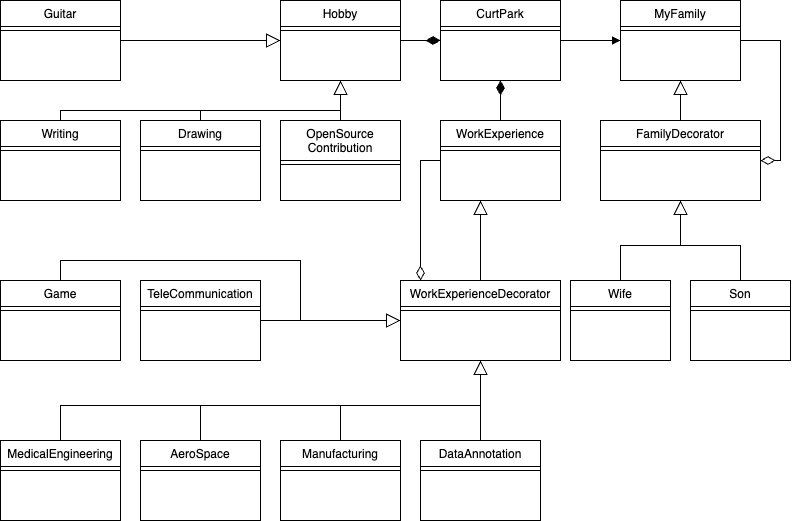

The diagram above was exported from draw.io. Its source (the exported page's mxGraphModel, read from the mxfile embedded in the PNG):
<mxGraphModel dx="858" dy="557" grid="1" gridSize="10" guides="1" tooltips="1" connect="1" arrows="1" fold="1" page="1" pageScale="1" pageWidth="827" pageHeight="1169" math="0" shadow="0">
  <root>
    <mxCell id="WIyWlLk6GJQsqaUBKTNV-0" />
    <mxCell id="WIyWlLk6GJQsqaUBKTNV-1" parent="WIyWlLk6GJQsqaUBKTNV-0" />
    <mxCell id="_S0urtxYcONbl78gvcun-3" style="edgeStyle=orthogonalEdgeStyle;rounded=0;orthogonalLoop=1;jettySize=auto;html=1;exitX=1;exitY=0.5;exitDx=0;exitDy=0;entryX=1;entryY=0.5;entryDx=0;entryDy=0;endArrow=diamondThin;endFill=0;startSize=7;endSize=12;" parent="WIyWlLk6GJQsqaUBKTNV-1" source="zkfFHV4jXpPFQw0GAbJ--0" target="zkfFHV4jXpPFQw0GAbJ--13" edge="1">
      <mxGeometry relative="1" as="geometry">
        <Array as="points">
          <mxPoint x="800" y="80" />
          <mxPoint x="800" y="200" />
        </Array>
      </mxGeometry>
    </mxCell>
    <mxCell id="zkfFHV4jXpPFQw0GAbJ--0" value="MyFamily" style="swimlane;fontStyle=0;align=center;verticalAlign=top;childLayout=stackLayout;horizontal=1;startSize=26;horizontalStack=0;resizeParent=1;resizeLast=0;collapsible=1;marginBottom=0;rounded=0;shadow=0;strokeWidth=1;" parent="WIyWlLk6GJQsqaUBKTNV-1" vertex="1">
      <mxGeometry x="640" y="40" width="120" height="80" as="geometry">
        <mxRectangle x="230" y="140" width="160" height="26" as="alternateBounds" />
      </mxGeometry>
    </mxCell>
    <mxCell id="zkfFHV4jXpPFQw0GAbJ--4" value="" style="line;html=1;strokeWidth=1;align=left;verticalAlign=middle;spacingTop=-1;spacingLeft=3;spacingRight=3;rotatable=0;labelPosition=right;points=[];portConstraint=eastwest;" parent="zkfFHV4jXpPFQw0GAbJ--0" vertex="1">
      <mxGeometry y="26" width="120" height="8" as="geometry" />
    </mxCell>
    <mxCell id="zkfFHV4jXpPFQw0GAbJ--13" value="FamilyDecorator" style="swimlane;fontStyle=0;align=center;verticalAlign=top;childLayout=stackLayout;horizontal=1;startSize=26;horizontalStack=0;resizeParent=1;resizeLast=0;collapsible=1;marginBottom=0;rounded=0;shadow=0;strokeWidth=1;" parent="WIyWlLk6GJQsqaUBKTNV-1" vertex="1">
      <mxGeometry x="620" y="160" width="160" height="80" as="geometry">
        <mxRectangle x="340" y="380" width="170" height="26" as="alternateBounds" />
      </mxGeometry>
    </mxCell>
    <mxCell id="zkfFHV4jXpPFQw0GAbJ--15" value="" style="line;html=1;strokeWidth=1;align=left;verticalAlign=middle;spacingTop=-1;spacingLeft=3;spacingRight=3;rotatable=0;labelPosition=right;points=[];portConstraint=eastwest;" parent="zkfFHV4jXpPFQw0GAbJ--13" vertex="1">
      <mxGeometry y="26" width="160" height="8" as="geometry" />
    </mxCell>
    <mxCell id="zkfFHV4jXpPFQw0GAbJ--16" value="" style="endArrow=block;endSize=12;endFill=0;shadow=0;strokeWidth=1;rounded=0;edgeStyle=elbowEdgeStyle;elbow=vertical;" parent="WIyWlLk6GJQsqaUBKTNV-1" source="zkfFHV4jXpPFQw0GAbJ--13" target="zkfFHV4jXpPFQw0GAbJ--0" edge="1">
      <mxGeometry width="160" relative="1" as="geometry">
        <mxPoint x="210" y="373" as="sourcePoint" />
        <mxPoint x="310" y="271" as="targetPoint" />
      </mxGeometry>
    </mxCell>
    <mxCell id="zkfFHV4jXpPFQw0GAbJ--17" value="CurtPark" style="swimlane;fontStyle=0;align=center;verticalAlign=top;childLayout=stackLayout;horizontal=1;startSize=26;horizontalStack=0;resizeParent=1;resizeLast=0;collapsible=1;marginBottom=0;rounded=0;shadow=0;strokeWidth=1;" parent="WIyWlLk6GJQsqaUBKTNV-1" vertex="1">
      <mxGeometry x="460" y="40" width="120" height="80" as="geometry">
        <mxRectangle x="550" y="140" width="160" height="26" as="alternateBounds" />
      </mxGeometry>
    </mxCell>
    <mxCell id="zkfFHV4jXpPFQw0GAbJ--23" value="" style="line;html=1;strokeWidth=1;align=left;verticalAlign=middle;spacingTop=-1;spacingLeft=3;spacingRight=3;rotatable=0;labelPosition=right;points=[];portConstraint=eastwest;" parent="zkfFHV4jXpPFQw0GAbJ--17" vertex="1">
      <mxGeometry y="26" width="120" height="8" as="geometry" />
    </mxCell>
    <mxCell id="_S0urtxYcONbl78gvcun-0" style="edgeStyle=orthogonalEdgeStyle;rounded=0;orthogonalLoop=1;jettySize=auto;html=1;endArrow=block;endFill=1;entryX=0;entryY=0.5;entryDx=0;entryDy=0;" parent="WIyWlLk6GJQsqaUBKTNV-1" target="zkfFHV4jXpPFQw0GAbJ--0" edge="1">
      <mxGeometry relative="1" as="geometry">
        <mxPoint x="580" y="80" as="sourcePoint" />
        <mxPoint x="620" y="79.5" as="targetPoint" />
      </mxGeometry>
    </mxCell>
    <mxCell id="_S0urtxYcONbl78gvcun-10" style="edgeStyle=orthogonalEdgeStyle;rounded=0;orthogonalLoop=1;jettySize=auto;html=1;exitX=0.5;exitY=0;exitDx=0;exitDy=0;entryX=0.5;entryY=1;entryDx=0;entryDy=0;endArrow=block;endFill=0;startSize=7;endSize=12;" parent="WIyWlLk6GJQsqaUBKTNV-1" source="_S0urtxYcONbl78gvcun-4" target="zkfFHV4jXpPFQw0GAbJ--13" edge="1">
      <mxGeometry relative="1" as="geometry" />
    </mxCell>
    <mxCell id="_S0urtxYcONbl78gvcun-4" value="Wife" style="swimlane;fontStyle=0;align=center;verticalAlign=top;childLayout=stackLayout;horizontal=1;startSize=26;horizontalStack=0;resizeParent=1;resizeLast=0;collapsible=1;marginBottom=0;rounded=0;shadow=0;strokeWidth=1;" parent="WIyWlLk6GJQsqaUBKTNV-1" vertex="1">
      <mxGeometry x="590" y="320" width="100" height="80" as="geometry">
        <mxRectangle x="340" y="380" width="170" height="26" as="alternateBounds" />
      </mxGeometry>
    </mxCell>
    <mxCell id="_S0urtxYcONbl78gvcun-5" value="" style="line;html=1;strokeWidth=1;align=left;verticalAlign=middle;spacingTop=-1;spacingLeft=3;spacingRight=3;rotatable=0;labelPosition=right;points=[];portConstraint=eastwest;" parent="_S0urtxYcONbl78gvcun-4" vertex="1">
      <mxGeometry y="26" width="100" height="8" as="geometry" />
    </mxCell>
    <mxCell id="_S0urtxYcONbl78gvcun-11" style="edgeStyle=orthogonalEdgeStyle;rounded=0;orthogonalLoop=1;jettySize=auto;html=1;exitX=0.5;exitY=0;exitDx=0;exitDy=0;entryX=0.5;entryY=1;entryDx=0;entryDy=0;endArrow=block;endFill=0;startSize=7;endSize=12;" parent="WIyWlLk6GJQsqaUBKTNV-1" source="_S0urtxYcONbl78gvcun-8" target="zkfFHV4jXpPFQw0GAbJ--13" edge="1">
      <mxGeometry relative="1" as="geometry" />
    </mxCell>
    <mxCell id="_S0urtxYcONbl78gvcun-8" value="Son" style="swimlane;fontStyle=0;align=center;verticalAlign=top;childLayout=stackLayout;horizontal=1;startSize=26;horizontalStack=0;resizeParent=1;resizeLast=0;collapsible=1;marginBottom=0;rounded=0;shadow=0;strokeWidth=1;" parent="WIyWlLk6GJQsqaUBKTNV-1" vertex="1">
      <mxGeometry x="710" y="320" width="100" height="80" as="geometry">
        <mxRectangle x="340" y="380" width="170" height="26" as="alternateBounds" />
      </mxGeometry>
    </mxCell>
    <mxCell id="_S0urtxYcONbl78gvcun-9" value="" style="line;html=1;strokeWidth=1;align=left;verticalAlign=middle;spacingTop=-1;spacingLeft=3;spacingRight=3;rotatable=0;labelPosition=right;points=[];portConstraint=eastwest;" parent="_S0urtxYcONbl78gvcun-8" vertex="1">
      <mxGeometry y="26" width="100" height="8" as="geometry" />
    </mxCell>
    <mxCell id="_S0urtxYcONbl78gvcun-14" style="edgeStyle=orthogonalEdgeStyle;rounded=0;orthogonalLoop=1;jettySize=auto;html=1;exitX=1;exitY=0.5;exitDx=0;exitDy=0;entryX=0;entryY=0.5;entryDx=0;entryDy=0;endArrow=diamondThin;endFill=1;startSize=7;endSize=12;" parent="WIyWlLk6GJQsqaUBKTNV-1" source="_S0urtxYcONbl78gvcun-12" target="zkfFHV4jXpPFQw0GAbJ--17" edge="1">
      <mxGeometry relative="1" as="geometry" />
    </mxCell>
    <mxCell id="_S0urtxYcONbl78gvcun-12" value="Hobby" style="swimlane;fontStyle=0;align=center;verticalAlign=top;childLayout=stackLayout;horizontal=1;startSize=26;horizontalStack=0;resizeParent=1;resizeLast=0;collapsible=1;marginBottom=0;rounded=0;shadow=0;strokeWidth=1;" parent="WIyWlLk6GJQsqaUBKTNV-1" vertex="1">
      <mxGeometry x="300" y="40" width="120" height="80" as="geometry">
        <mxRectangle x="550" y="140" width="160" height="26" as="alternateBounds" />
      </mxGeometry>
    </mxCell>
    <mxCell id="_S0urtxYcONbl78gvcun-13" value="" style="line;html=1;strokeWidth=1;align=left;verticalAlign=middle;spacingTop=-1;spacingLeft=3;spacingRight=3;rotatable=0;labelPosition=right;points=[];portConstraint=eastwest;" parent="_S0urtxYcONbl78gvcun-12" vertex="1">
      <mxGeometry y="26" width="120" height="8" as="geometry" />
    </mxCell>
    <mxCell id="_S0urtxYcONbl78gvcun-23" style="edgeStyle=orthogonalEdgeStyle;rounded=0;orthogonalLoop=1;jettySize=auto;html=1;exitX=1;exitY=0.5;exitDx=0;exitDy=0;entryX=0;entryY=0.5;entryDx=0;entryDy=0;endArrow=block;endFill=0;startSize=7;endSize=12;" parent="WIyWlLk6GJQsqaUBKTNV-1" source="_S0urtxYcONbl78gvcun-15" target="_S0urtxYcONbl78gvcun-12" edge="1">
      <mxGeometry relative="1" as="geometry" />
    </mxCell>
    <mxCell id="_S0urtxYcONbl78gvcun-15" value="Guitar" style="swimlane;fontStyle=0;align=center;verticalAlign=top;childLayout=stackLayout;horizontal=1;startSize=26;horizontalStack=0;resizeParent=1;resizeLast=0;collapsible=1;marginBottom=0;rounded=0;shadow=0;strokeWidth=1;" parent="WIyWlLk6GJQsqaUBKTNV-1" vertex="1">
      <mxGeometry x="20" y="40" width="120" height="80" as="geometry">
        <mxRectangle x="550" y="140" width="160" height="26" as="alternateBounds" />
      </mxGeometry>
    </mxCell>
    <mxCell id="_S0urtxYcONbl78gvcun-16" value="" style="line;html=1;strokeWidth=1;align=left;verticalAlign=middle;spacingTop=-1;spacingLeft=3;spacingRight=3;rotatable=0;labelPosition=right;points=[];portConstraint=eastwest;" parent="_S0urtxYcONbl78gvcun-15" vertex="1">
      <mxGeometry y="26" width="120" height="8" as="geometry" />
    </mxCell>
    <mxCell id="_S0urtxYcONbl78gvcun-26" style="edgeStyle=orthogonalEdgeStyle;rounded=0;orthogonalLoop=1;jettySize=auto;html=1;exitX=0.5;exitY=0;exitDx=0;exitDy=0;endArrow=block;endFill=0;startSize=7;endSize=12;" parent="WIyWlLk6GJQsqaUBKTNV-1" source="_S0urtxYcONbl78gvcun-17" edge="1">
      <mxGeometry relative="1" as="geometry">
        <mxPoint x="360" y="120" as="targetPoint" />
        <Array as="points">
          <mxPoint x="80" y="150" />
          <mxPoint x="360" y="150" />
        </Array>
      </mxGeometry>
    </mxCell>
    <mxCell id="_S0urtxYcONbl78gvcun-17" value="Writing" style="swimlane;fontStyle=0;align=center;verticalAlign=top;childLayout=stackLayout;horizontal=1;startSize=26;horizontalStack=0;resizeParent=1;resizeLast=0;collapsible=1;marginBottom=0;rounded=0;shadow=0;strokeWidth=1;" parent="WIyWlLk6GJQsqaUBKTNV-1" vertex="1">
      <mxGeometry x="20" y="160" width="120" height="80" as="geometry">
        <mxRectangle x="550" y="140" width="160" height="26" as="alternateBounds" />
      </mxGeometry>
    </mxCell>
    <mxCell id="_S0urtxYcONbl78gvcun-18" value="" style="line;html=1;strokeWidth=1;align=left;verticalAlign=middle;spacingTop=-1;spacingLeft=3;spacingRight=3;rotatable=0;labelPosition=right;points=[];portConstraint=eastwest;" parent="_S0urtxYcONbl78gvcun-17" vertex="1">
      <mxGeometry y="26" width="120" height="8" as="geometry" />
    </mxCell>
    <mxCell id="_S0urtxYcONbl78gvcun-25" style="edgeStyle=orthogonalEdgeStyle;rounded=0;orthogonalLoop=1;jettySize=auto;html=1;exitX=0.5;exitY=0;exitDx=0;exitDy=0;endArrow=block;endFill=0;startSize=7;endSize=12;" parent="WIyWlLk6GJQsqaUBKTNV-1" source="_S0urtxYcONbl78gvcun-19" edge="1">
      <mxGeometry relative="1" as="geometry">
        <mxPoint x="360" y="120" as="targetPoint" />
        <Array as="points">
          <mxPoint x="220" y="150" />
          <mxPoint x="360" y="150" />
        </Array>
      </mxGeometry>
    </mxCell>
    <mxCell id="_S0urtxYcONbl78gvcun-19" value="Drawing" style="swimlane;fontStyle=0;align=center;verticalAlign=top;childLayout=stackLayout;horizontal=1;startSize=26;horizontalStack=0;resizeParent=1;resizeLast=0;collapsible=1;marginBottom=0;rounded=0;shadow=0;strokeWidth=1;" parent="WIyWlLk6GJQsqaUBKTNV-1" vertex="1">
      <mxGeometry x="160" y="160" width="120" height="80" as="geometry">
        <mxRectangle x="550" y="140" width="160" height="26" as="alternateBounds" />
      </mxGeometry>
    </mxCell>
    <mxCell id="_S0urtxYcONbl78gvcun-20" value="" style="line;html=1;strokeWidth=1;align=left;verticalAlign=middle;spacingTop=-1;spacingLeft=3;spacingRight=3;rotatable=0;labelPosition=right;points=[];portConstraint=eastwest;" parent="_S0urtxYcONbl78gvcun-19" vertex="1">
      <mxGeometry y="26" width="120" height="8" as="geometry" />
    </mxCell>
    <mxCell id="_S0urtxYcONbl78gvcun-24" style="edgeStyle=orthogonalEdgeStyle;rounded=0;orthogonalLoop=1;jettySize=auto;html=1;exitX=0.5;exitY=0;exitDx=0;exitDy=0;entryX=0.5;entryY=1;entryDx=0;entryDy=0;endArrow=block;endFill=0;startSize=7;endSize=12;" parent="WIyWlLk6GJQsqaUBKTNV-1" source="_S0urtxYcONbl78gvcun-21" target="_S0urtxYcONbl78gvcun-12" edge="1">
      <mxGeometry relative="1" as="geometry" />
    </mxCell>
    <mxCell id="_S0urtxYcONbl78gvcun-21" value="OpenSource&#10;Contribution" style="swimlane;fontStyle=0;align=center;verticalAlign=top;childLayout=stackLayout;horizontal=1;startSize=40;horizontalStack=0;resizeParent=1;resizeLast=0;collapsible=1;marginBottom=0;rounded=0;shadow=0;strokeWidth=1;" parent="WIyWlLk6GJQsqaUBKTNV-1" vertex="1">
      <mxGeometry x="300" y="160" width="120" height="80" as="geometry">
        <mxRectangle x="550" y="140" width="160" height="26" as="alternateBounds" />
      </mxGeometry>
    </mxCell>
    <mxCell id="_S0urtxYcONbl78gvcun-22" value="" style="line;html=1;strokeWidth=1;align=left;verticalAlign=middle;spacingTop=-1;spacingLeft=3;spacingRight=3;rotatable=0;labelPosition=right;points=[];portConstraint=eastwest;" parent="_S0urtxYcONbl78gvcun-21" vertex="1">
      <mxGeometry y="40" width="120" height="8" as="geometry" />
    </mxCell>
    <mxCell id="_S0urtxYcONbl78gvcun-29" style="edgeStyle=orthogonalEdgeStyle;rounded=0;orthogonalLoop=1;jettySize=auto;html=1;exitX=0.5;exitY=0;exitDx=0;exitDy=0;endArrow=diamondThin;endFill=1;startSize=7;endSize=12;" parent="WIyWlLk6GJQsqaUBKTNV-1" source="_S0urtxYcONbl78gvcun-27" edge="1">
      <mxGeometry relative="1" as="geometry">
        <mxPoint x="520" y="120" as="targetPoint" />
      </mxGeometry>
    </mxCell>
    <mxCell id="_S0urtxYcONbl78gvcun-33" style="edgeStyle=orthogonalEdgeStyle;rounded=0;orthogonalLoop=1;jettySize=auto;html=1;exitX=0;exitY=0.5;exitDx=0;exitDy=0;entryX=0.125;entryY=0;entryDx=0;entryDy=0;entryPerimeter=0;endArrow=diamondThin;endFill=0;startSize=7;endSize=12;" parent="WIyWlLk6GJQsqaUBKTNV-1" source="_S0urtxYcONbl78gvcun-27" target="_S0urtxYcONbl78gvcun-30" edge="1">
      <mxGeometry relative="1" as="geometry" />
    </mxCell>
    <mxCell id="_S0urtxYcONbl78gvcun-27" value="WorkExperience" style="swimlane;fontStyle=0;align=center;verticalAlign=top;childLayout=stackLayout;horizontal=1;startSize=26;horizontalStack=0;resizeParent=1;resizeLast=0;collapsible=1;marginBottom=0;rounded=0;shadow=0;strokeWidth=1;" parent="WIyWlLk6GJQsqaUBKTNV-1" vertex="1">
      <mxGeometry x="460" y="160" width="120" height="80" as="geometry">
        <mxRectangle x="340" y="380" width="170" height="26" as="alternateBounds" />
      </mxGeometry>
    </mxCell>
    <mxCell id="_S0urtxYcONbl78gvcun-28" value="" style="line;html=1;strokeWidth=1;align=left;verticalAlign=middle;spacingTop=-1;spacingLeft=3;spacingRight=3;rotatable=0;labelPosition=right;points=[];portConstraint=eastwest;" parent="_S0urtxYcONbl78gvcun-27" vertex="1">
      <mxGeometry y="26" width="120" height="8" as="geometry" />
    </mxCell>
    <mxCell id="_S0urtxYcONbl78gvcun-32" style="edgeStyle=orthogonalEdgeStyle;rounded=0;orthogonalLoop=1;jettySize=auto;html=1;exitX=0.5;exitY=0;exitDx=0;exitDy=0;endArrow=block;endFill=0;startSize=7;endSize=12;" parent="WIyWlLk6GJQsqaUBKTNV-1" source="_S0urtxYcONbl78gvcun-30" edge="1">
      <mxGeometry relative="1" as="geometry">
        <mxPoint x="500" y="240" as="targetPoint" />
      </mxGeometry>
    </mxCell>
    <mxCell id="_S0urtxYcONbl78gvcun-30" value="WorkExperienceDecorator" style="swimlane;fontStyle=0;align=center;verticalAlign=top;childLayout=stackLayout;horizontal=1;startSize=26;horizontalStack=0;resizeParent=1;resizeLast=0;collapsible=1;marginBottom=0;rounded=0;shadow=0;strokeWidth=1;" parent="WIyWlLk6GJQsqaUBKTNV-1" vertex="1">
      <mxGeometry x="420" y="320" width="160" height="80" as="geometry">
        <mxRectangle x="340" y="380" width="170" height="26" as="alternateBounds" />
      </mxGeometry>
    </mxCell>
    <mxCell id="_S0urtxYcONbl78gvcun-31" value="" style="line;html=1;strokeWidth=1;align=left;verticalAlign=middle;spacingTop=-1;spacingLeft=3;spacingRight=3;rotatable=0;labelPosition=right;points=[];portConstraint=eastwest;" parent="_S0urtxYcONbl78gvcun-30" vertex="1">
      <mxGeometry y="26" width="160" height="8" as="geometry" />
    </mxCell>
    <mxCell id="_S0urtxYcONbl78gvcun-62" style="edgeStyle=orthogonalEdgeStyle;rounded=0;orthogonalLoop=1;jettySize=auto;html=1;exitX=0.5;exitY=0;exitDx=0;exitDy=0;endArrow=block;endFill=0;startSize=7;endSize=12;" parent="WIyWlLk6GJQsqaUBKTNV-1" source="_S0urtxYcONbl78gvcun-34" edge="1">
      <mxGeometry relative="1" as="geometry">
        <mxPoint x="420" y="360" as="targetPoint" />
        <Array as="points">
          <mxPoint x="80" y="300" />
          <mxPoint x="320" y="300" />
          <mxPoint x="320" y="360" />
        </Array>
      </mxGeometry>
    </mxCell>
    <mxCell id="_S0urtxYcONbl78gvcun-34" value="Game" style="swimlane;fontStyle=0;align=center;verticalAlign=top;childLayout=stackLayout;horizontal=1;startSize=26;horizontalStack=0;resizeParent=1;resizeLast=0;collapsible=1;marginBottom=0;rounded=0;shadow=0;strokeWidth=1;" parent="WIyWlLk6GJQsqaUBKTNV-1" vertex="1">
      <mxGeometry x="20" y="320" width="120" height="80" as="geometry">
        <mxRectangle x="550" y="140" width="160" height="26" as="alternateBounds" />
      </mxGeometry>
    </mxCell>
    <mxCell id="_S0urtxYcONbl78gvcun-35" value="" style="line;html=1;strokeWidth=1;align=left;verticalAlign=middle;spacingTop=-1;spacingLeft=3;spacingRight=3;rotatable=0;labelPosition=right;points=[];portConstraint=eastwest;" parent="_S0urtxYcONbl78gvcun-34" vertex="1">
      <mxGeometry y="26" width="120" height="8" as="geometry" />
    </mxCell>
    <mxCell id="_S0urtxYcONbl78gvcun-61" style="edgeStyle=orthogonalEdgeStyle;rounded=0;orthogonalLoop=1;jettySize=auto;html=1;exitX=1;exitY=0.5;exitDx=0;exitDy=0;entryX=0;entryY=0.5;entryDx=0;entryDy=0;endArrow=block;endFill=0;startSize=7;endSize=12;" parent="WIyWlLk6GJQsqaUBKTNV-1" source="_S0urtxYcONbl78gvcun-36" target="_S0urtxYcONbl78gvcun-30" edge="1">
      <mxGeometry relative="1" as="geometry" />
    </mxCell>
    <mxCell id="_S0urtxYcONbl78gvcun-36" value="TeleCommunication" style="swimlane;fontStyle=0;align=center;verticalAlign=top;childLayout=stackLayout;horizontal=1;startSize=26;horizontalStack=0;resizeParent=1;resizeLast=0;collapsible=1;marginBottom=0;rounded=0;shadow=0;strokeWidth=1;" parent="WIyWlLk6GJQsqaUBKTNV-1" vertex="1">
      <mxGeometry x="160" y="320" width="120" height="80" as="geometry">
        <mxRectangle x="550" y="140" width="160" height="26" as="alternateBounds" />
      </mxGeometry>
    </mxCell>
    <mxCell id="_S0urtxYcONbl78gvcun-37" value="" style="line;html=1;strokeWidth=1;align=left;verticalAlign=middle;spacingTop=-1;spacingLeft=3;spacingRight=3;rotatable=0;labelPosition=right;points=[];portConstraint=eastwest;" parent="_S0urtxYcONbl78gvcun-36" vertex="1">
      <mxGeometry y="26" width="120" height="8" as="geometry" />
    </mxCell>
    <mxCell id="_S0urtxYcONbl78gvcun-60" style="edgeStyle=orthogonalEdgeStyle;rounded=0;orthogonalLoop=1;jettySize=auto;html=1;exitX=0.5;exitY=0;exitDx=0;exitDy=0;endArrow=block;endFill=0;startSize=7;endSize=12;" parent="WIyWlLk6GJQsqaUBKTNV-1" source="_S0urtxYcONbl78gvcun-38" edge="1">
      <mxGeometry relative="1" as="geometry">
        <mxPoint x="500" y="400" as="targetPoint" />
      </mxGeometry>
    </mxCell>
    <mxCell id="_S0urtxYcONbl78gvcun-38" value="MedicalEngineering" style="swimlane;fontStyle=0;align=center;verticalAlign=top;childLayout=stackLayout;horizontal=1;startSize=26;horizontalStack=0;resizeParent=1;resizeLast=0;collapsible=1;marginBottom=0;rounded=0;shadow=0;strokeWidth=1;" parent="WIyWlLk6GJQsqaUBKTNV-1" vertex="1">
      <mxGeometry x="20" y="480" width="120" height="80" as="geometry">
        <mxRectangle x="550" y="140" width="160" height="26" as="alternateBounds" />
      </mxGeometry>
    </mxCell>
    <mxCell id="_S0urtxYcONbl78gvcun-39" value="" style="line;html=1;strokeWidth=1;align=left;verticalAlign=middle;spacingTop=-1;spacingLeft=3;spacingRight=3;rotatable=0;labelPosition=right;points=[];portConstraint=eastwest;" parent="_S0urtxYcONbl78gvcun-38" vertex="1">
      <mxGeometry y="26" width="120" height="8" as="geometry" />
    </mxCell>
    <mxCell id="_S0urtxYcONbl78gvcun-50" style="edgeStyle=orthogonalEdgeStyle;rounded=0;orthogonalLoop=1;jettySize=auto;html=1;exitX=0.5;exitY=0;exitDx=0;exitDy=0;entryX=0.5;entryY=1;entryDx=0;entryDy=0;endArrow=block;endFill=0;startSize=7;endSize=12;startArrow=none;" parent="WIyWlLk6GJQsqaUBKTNV-1" source="_S0urtxYcONbl78gvcun-42" target="_S0urtxYcONbl78gvcun-30" edge="1">
      <mxGeometry relative="1" as="geometry">
        <Array as="points" />
      </mxGeometry>
    </mxCell>
    <mxCell id="_S0urtxYcONbl78gvcun-58" style="edgeStyle=orthogonalEdgeStyle;rounded=0;orthogonalLoop=1;jettySize=auto;html=1;exitX=0.5;exitY=0;exitDx=0;exitDy=0;endArrow=block;endFill=0;startSize=7;endSize=12;" parent="WIyWlLk6GJQsqaUBKTNV-1" source="_S0urtxYcONbl78gvcun-44" edge="1">
      <mxGeometry relative="1" as="geometry">
        <mxPoint x="500" y="400" as="targetPoint" />
      </mxGeometry>
    </mxCell>
    <mxCell id="_S0urtxYcONbl78gvcun-44" value="DataAnnotation" style="swimlane;fontStyle=0;align=center;verticalAlign=top;childLayout=stackLayout;horizontal=1;startSize=26;horizontalStack=0;resizeParent=1;resizeLast=0;collapsible=1;marginBottom=0;rounded=0;shadow=0;strokeWidth=1;" parent="WIyWlLk6GJQsqaUBKTNV-1" vertex="1">
      <mxGeometry x="440" y="480" width="120" height="80" as="geometry">
        <mxRectangle x="550" y="140" width="160" height="26" as="alternateBounds" />
      </mxGeometry>
    </mxCell>
    <mxCell id="_S0urtxYcONbl78gvcun-45" value="" style="line;html=1;strokeWidth=1;align=left;verticalAlign=middle;spacingTop=-1;spacingLeft=3;spacingRight=3;rotatable=0;labelPosition=right;points=[];portConstraint=eastwest;" parent="_S0urtxYcONbl78gvcun-44" vertex="1">
      <mxGeometry y="26" width="120" height="8" as="geometry" />
    </mxCell>
    <mxCell id="_S0urtxYcONbl78gvcun-42" value="Manufacturing" style="swimlane;fontStyle=0;align=center;verticalAlign=top;childLayout=stackLayout;horizontal=1;startSize=26;horizontalStack=0;resizeParent=1;resizeLast=0;collapsible=1;marginBottom=0;rounded=0;shadow=0;strokeWidth=1;" parent="WIyWlLk6GJQsqaUBKTNV-1" vertex="1">
      <mxGeometry x="300" y="480" width="120" height="80" as="geometry">
        <mxRectangle x="550" y="140" width="160" height="26" as="alternateBounds" />
      </mxGeometry>
    </mxCell>
    <mxCell id="_S0urtxYcONbl78gvcun-43" value="" style="line;html=1;strokeWidth=1;align=left;verticalAlign=middle;spacingTop=-1;spacingLeft=3;spacingRight=3;rotatable=0;labelPosition=right;points=[];portConstraint=eastwest;" parent="_S0urtxYcONbl78gvcun-42" vertex="1">
      <mxGeometry y="26" width="120" height="8" as="geometry" />
    </mxCell>
    <mxCell id="_S0urtxYcONbl78gvcun-59" style="edgeStyle=orthogonalEdgeStyle;rounded=0;orthogonalLoop=1;jettySize=auto;html=1;exitX=0.5;exitY=0;exitDx=0;exitDy=0;endArrow=block;endFill=0;startSize=7;endSize=12;" parent="WIyWlLk6GJQsqaUBKTNV-1" source="_S0urtxYcONbl78gvcun-40" edge="1">
      <mxGeometry relative="1" as="geometry">
        <mxPoint x="500" y="400" as="targetPoint" />
      </mxGeometry>
    </mxCell>
    <mxCell id="_S0urtxYcONbl78gvcun-40" value="AeroSpace" style="swimlane;fontStyle=0;align=center;verticalAlign=top;childLayout=stackLayout;horizontal=1;startSize=26;horizontalStack=0;resizeParent=1;resizeLast=0;collapsible=1;marginBottom=0;rounded=0;shadow=0;strokeWidth=1;" parent="WIyWlLk6GJQsqaUBKTNV-1" vertex="1">
      <mxGeometry x="160" y="480" width="120" height="80" as="geometry">
        <mxRectangle x="550" y="140" width="160" height="26" as="alternateBounds" />
      </mxGeometry>
    </mxCell>
    <mxCell id="_S0urtxYcONbl78gvcun-41" value="" style="line;html=1;strokeWidth=1;align=left;verticalAlign=middle;spacingTop=-1;spacingLeft=3;spacingRight=3;rotatable=0;labelPosition=right;points=[];portConstraint=eastwest;" parent="_S0urtxYcONbl78gvcun-40" vertex="1">
      <mxGeometry y="26" width="120" height="8" as="geometry" />
    </mxCell>
  </root>
</mxGraphModel>